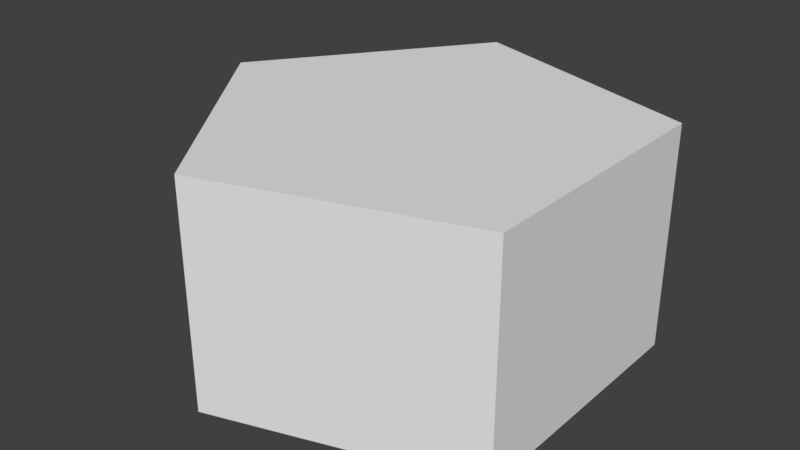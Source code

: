 # Source: pentagon.blend  (saved by Blender 2.79.0; exported with 4.5.12 LTS)
import bpy
from mathutils import Matrix  # noqa: F401  (used for matrix-valued properties, if any)

bpy.ops.wm.read_factory_settings(use_empty=True)
scene = bpy.context.scene
scene.name = 'Scene'

# ---- collections
col_collection_1 = bpy.data.collections.new('Collection 1'); scene.collection.children.link(col_collection_1)

# ---- world
world_world = bpy.data.worlds.new('World'); scene.world = world_world
world_world.color = (0.05088, 0.05088, 0.05088)
world_world.use_sun_shadow = False
world_world.sun_shadow_jitter_overblur = 0.0
world_world.cycles.sampling_method = 'MANUAL'

# ---- meshes
me_pentagon = bpy.data.meshes.new('Pentagon')
me_pentagon.from_pydata([(0.0, 1.0, 0.0), (0.0, 1.0, 1.0), (0.9511, 0.309, 0.0), (0.9511, 0.309, 1.0), (0.5878, -0.809, 0.0), (0.5878, -0.809, 1.0), (-0.5878, -0.809, 0.0), (-0.5878, -0.809, 1.0), (-0.9511, 0.309, 0.0), (-0.9511, 0.309, 1.0)], [], [(0, 1, 3, 2), (2, 3, 5, 4), (4, 5, 7, 6), (3, 1, 9, 7, 5), (6, 7, 9, 8), (8, 9, 1, 0), (0, 2, 4, 6, 8)])
me_pentagon.use_remesh_preserve_volume = False
me_pentagon.use_remesh_preserve_attributes = False
me_pentagon.use_mirror_vertex_groups = False
me_pentagon.update()
me_collision = bpy.data.meshes.new('Collision')
me_collision.from_pydata([(0.0, 1.0, 0.0), (0.9511, 0.309, 0.0), (0.5878, -0.809, 0.0), (-0.5878, -0.809, 0.0), (-0.9511, 0.309, 0.0)], [], [(0, 1, 2, 3, 4)])
me_collision.use_remesh_preserve_volume = False
me_collision.use_remesh_preserve_attributes = False
me_collision.use_mirror_vertex_groups = False
me_collision.update()

# ---- objects
ob_pentagon = bpy.data.objects.new('Pentagon', me_pentagon)
ob_collision = bpy.data.objects.new('Collision', me_collision)

# ---- transforms, parenting, visibility, modifiers, constraints
ob_pentagon.location = (0.0, 0.0, 0.0)
ob_pentagon.rotation_euler = (0.0, -0.0, 1.571)
ob_pentagon.lineart.crease_threshold = 0.0
ob_collision.parent = ob_pentagon
ob_collision.location = (0.0, 0.0, 0.0)
ob_collision.lineart.crease_threshold = 0.0

# ---- collection membership
col_collection_1.objects.link(ob_pentagon)
col_collection_1.objects.link(ob_collision)

# ---- scene / render settings (as saved in the file)
scene.frame_start = 1; scene.frame_end = 250; scene.frame_set(1)
scene.render.engine = 'BLENDER_EEVEE_NEXT'
scene.render.resolution_percentage = 50
scene.render.dither_intensity = 0.0
scene.cycles.use_denoising = False
scene.cycles.samples = 128
scene.cycles.sampling_pattern = 'TABULATED_SOBOL'
scene.cycles.use_adaptive_sampling = False
scene.cycles.use_light_tree = False
scene.cycles.blur_glossy = 0.0
scene.cycles.sample_clamp_indirect = 0.0
scene.view_settings.view_transform = 'Standard'
bpy.context.view_layer.update()

# ---- added for rendering (the .blend has no active camera and no usable light): camera, sun
cam_auto = bpy.data.cameras.new('AutoCamera')
cam_auto.lens = 50.0
cam_auto.sensor_width = 36.0
cam_auto.clip_end = 1000.0
ob_auto_camera = bpy.data.objects.new('AutoCamera', cam_auto)
scene.collection.objects.link(ob_auto_camera)
ob_auto_camera.location = (2.50348, -3.11877, 2.57918)
ob_auto_camera.rotation_euler = (1.09748, -7.21219e-08, 0.694738)
scene.camera = ob_auto_camera
light_auto_sun = bpy.data.lights.new('AutoSun', 'SUN')
light_auto_sun.energy = 3.0
light_auto_sun.angle = 0.0523599
ob_auto_sun = bpy.data.objects.new('AutoSun', light_auto_sun)
scene.collection.objects.link(ob_auto_sun)
ob_auto_sun.rotation_euler = (0.872665, 0.174533, 0.523599)
bpy.context.view_layer.update()
